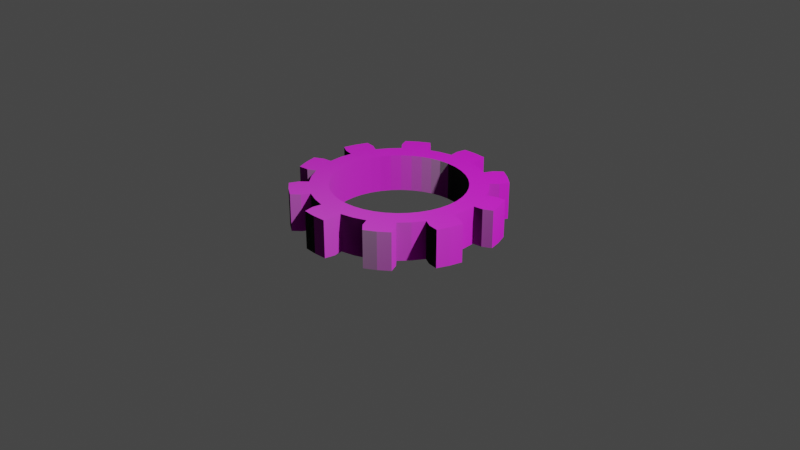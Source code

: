# Source: scrap-K-1928-30.blend  (saved by Blender 2.81.16; exported with 4.5.12 LTS)
import bpy
from mathutils import Matrix  # noqa: F401  (used for matrix-valued properties, if any)

bpy.ops.wm.read_factory_settings(use_empty=True)
scene = bpy.context.scene
scene.name = 'Scene'

# ---- collections
col_collection = bpy.data.collections.new('Collection'); scene.collection.children.link(col_collection)

# ---- images (referenced by path relative to the original .blend; pixels are not part of the script)
import os
ASSET_DIR = os.environ.get("B2B_ASSET_DIR", "")  # directory of the original .blend (textures are referenced by path, not embedded)
HERE = os.path.dirname(os.path.abspath(__file__))  # packed textures are extracted next to this script under _unpacked/

def load_image(name, relpath, width, height, colorspace="sRGB"):
    """Load a texture the original file referenced (path relative to the .blend, or extracted next to this script)."""
    p = next((c for c in (os.path.join(HERE, relpath), os.path.join(ASSET_DIR, relpath)) if relpath and os.path.exists(c)), "")
    if p:
        img = bpy.data.images.load(p, check_existing=True)
        img.name = name
    else:  # same state as the original file: an image datablock whose file is absent (Cycles renders it pink)
        img = bpy.data.images.new(name, width, height)
        img.source = "FILE"
        img.filepath = "//" + (relpath or name)
    img.colorspace_settings.name = colorspace
    return img
img_rustmixedonpaint012_col_var1_3k_jpg = load_image('RustMixedOnPaint012_COL_VAR1_3K.jpg', 'RustMixedOnPaint012_COL_VAR1_3K.jpg', 1024, 1024, 'sRGB')
img_rustmixedonpaint012_nrm_3k_jpg = load_image('RustMixedOnPaint012_NRM_3K.jpg', 'RustMixedOnPaint012_NRM_3K.jpg', 1024, 1024, 'sRGB')

# ---- materials (node trees are filled in below, after node groups)
mat_rust = bpy.data.materials.new('Rust')
mat_rust.use_transparent_shadow = False

# ---- material node trees
mat_rust.use_nodes = True; mat_rust.node_tree.nodes.clear()
_N = mat_rust.node_tree.nodes; _L = mat_rust.node_tree.links
n0 = _N.new('ShaderNodeOutputMaterial'); n0.name = 'Material Output'; n0.location = (300, 300)
n1 = _N.new('ShaderNodeBsdfPrincipled'); n1.name = 'Principled BSDF'; n1.location = (10, 300)
n1.distribution = 'GGX'
n1.subsurface_method = 'BURLEY'
n1.inputs[3].default_value = 1.45
n1.inputs[27].default_value = (0.0, 0.0, 0.0, 1.0)
n1.inputs[28].default_value = 1.0
n2 = _N.new('ShaderNodeTexImage'); n2.name = 'Image Texture'; n2.location = (-412, 251)
n2.image = img_rustmixedonpaint012_col_var1_3k_jpg
n3 = _N.new('ShaderNodeTexImage'); n3.name = 'Image Texture.001'; n3.location = (-409, -63)
n3.image = img_rustmixedonpaint012_nrm_3k_jpg
_L.new(n1.outputs[0], n0.inputs[0])
_L.new(n2.outputs[0], n1.inputs[0])
_L.new(n3.outputs[0], n1.inputs[5])
n0.is_active_output = True

# ---- world
world_world = bpy.data.worlds.new('World'); scene.world = world_world
world_world.use_nodes = True; world_world.node_tree.nodes.clear()
_N = world_world.node_tree.nodes; _L = world_world.node_tree.links
n0 = _N.new('ShaderNodeOutputWorld'); n0.name = 'World Output'; n0.location = (300, 300)
n1 = _N.new('ShaderNodeBackground'); n1.name = 'Background'; n1.location = (10, 300)
n1.inputs[0].default_value = (0.05088, 0.05088, 0.05088, 1.0)
_L.new(n1.outputs[0], n0.inputs[0])
n0.is_active_output = True
world_world.color = (0.05088, 0.05088, 0.05088)
world_world.use_sun_shadow = False
world_world.sun_shadow_jitter_overblur = 0.0

# ---- cameras
cam_camera = bpy.data.cameras.new('Camera')
cam_camera.clip_end = 100.0
cam_camera.ortho_scale = 7.314

# ---- lights
light_light = bpy.data.lights.new('Light', 'POINT')
light_light.transmission_factor = 0.0
light_light.energy = 1000.0
light_light.shadow_soft_size = 0.1
light_light.shadow_maximum_resolution = 0.006
light_light.use_absolute_resolution = True

# ---- meshes
me_gear = bpy.data.meshes.new('Gear')
me_gear.from_pydata([(-0.1095, 0.6914, -0.2), (-0.1408, 0.8889, -0.2), (-0.1564, 0.9877, -0.2), (-0.1361, 1.092, -0.2), (-0.1095, 0.6914, 0.2), (-0.1408, 0.8889, 0.2), (-0.1564, 0.9877, 0.2), (-0.1361, 1.092, 0.2), (-0.2163, 0.6657, -0.2), (-0.3178, 0.6237, -0.2), (-0.4114, 0.5663, -0.2), (-0.495, 0.495, -0.2), (-0.2781, 0.856, -0.2), (-0.4086, 0.8019, -0.2), (-0.529, 0.7281, -0.2), (-0.6364, 0.6364, -0.2), (-0.454, 0.891, -0.2), (-0.5878, 0.809, -0.2), (-0.7071, 0.7071, -0.2), (-0.5315, 0.9631, -0.2), (-0.6466, 0.8899, -0.2), (-0.7517, 0.8031, -0.2), (-0.2163, 0.6657, 0.2), (-0.3178, 0.6237, 0.2), (-0.4114, 0.5663, 0.2), (-0.495, 0.495, 0.2), (-0.2781, 0.856, 0.2), (-0.4086, 0.8019, 0.2), (-0.529, 0.7281, 0.2), (-0.6364, 0.6364, 0.2), (-0.454, 0.891, 0.2), (-0.5878, 0.809, 0.2), (-0.7071, 0.7071, 0.2), (-0.5315, 0.9631, 0.2), (-0.6466, 0.8899, 0.2), (-0.7517, 0.8031, 0.2), (-0.5663, 0.4114, -0.2), (-0.6237, 0.3178, -0.2), (-0.6657, 0.2163, -0.2), (-0.6914, 0.1095, -0.2), (-0.7281, 0.529, -0.2), (-0.8019, 0.4086, -0.2), (-0.856, 0.2781, -0.2), (-0.8889, 0.1408, -0.2), (-0.891, 0.454, -0.2), (-0.9511, 0.309, -0.2), (-0.9877, 0.1564, -0.2), (-0.9961, 0.4667, -0.2), (-1.046, 0.3399, -0.2), (-1.08, 0.2079, -0.2), (-0.5663, 0.4114, 0.2), (-0.6237, 0.3178, 0.2), (-0.6657, 0.2163, 0.2), (-0.6914, 0.1095, 0.2), (-0.7281, 0.529, 0.2), (-0.8019, 0.4086, 0.2), (-0.856, 0.2781, 0.2), (-0.8889, 0.1408, 0.2), (-0.891, 0.454, 0.2), (-0.9511, 0.309, 0.2), (-0.9877, 0.1564, 0.2), (-0.9961, 0.4667, 0.2), (-1.046, 0.3399, 0.2), (-1.08, 0.2079, 0.2), (0.0, 0.7, -0.2), (0.1095, 0.6914, -0.2), (0.0, 0.9, -0.2), (0.1408, 0.8889, -0.2), (0.0, 1.0, -0.2), (0.1564, 0.9877, -0.2), (0.0, 1.1, -0.2), (0.1361, 1.092, -0.2), (0.0, 0.7, 0.2), (0.1095, 0.6914, 0.2), (0.0, 0.9, 0.2), (0.1408, 0.8889, 0.2), (0.0, 1.0, 0.2), (0.1564, 0.9877, 0.2), (0.0, 1.1, 0.2), (0.1361, 1.092, 0.2), (0.2163, 0.6657, -0.2), (0.3178, 0.6237, -0.2), (0.4114, 0.5663, -0.2), (0.495, 0.495, -0.2), (0.2781, 0.856, -0.2), (0.4086, 0.8019, -0.2), (0.529, 0.7281, -0.2), (0.6364, 0.6364, -0.2), (0.454, 0.891, -0.2), (0.5878, 0.809, -0.2), (0.7071, 0.7071, -0.2), (0.5315, 0.9631, -0.2), (0.6466, 0.8899, -0.2), (0.7517, 0.8031, -0.2), (0.2163, 0.6657, 0.2), (0.3178, 0.6237, 0.2), (0.4114, 0.5663, 0.2), (0.495, 0.495, 0.2), (0.2781, 0.856, 0.2), (0.4086, 0.8019, 0.2), (0.529, 0.7281, 0.2), (0.6364, 0.6364, 0.2), (0.454, 0.891, 0.2), (0.5878, 0.809, 0.2), (0.7071, 0.7071, 0.2), (0.5315, 0.9631, 0.2), (0.6466, 0.8899, 0.2), (0.7517, 0.8031, 0.2), (0.5663, 0.4114, -0.2), (0.6237, 0.3178, -0.2), (0.6657, 0.2163, -0.2), (0.6914, 0.1095, -0.2), (0.7281, 0.529, -0.2), (0.8019, 0.4086, -0.2), (0.856, 0.2781, -0.2), (0.8889, 0.1408, -0.2), (0.891, 0.454, -0.2), (0.9511, 0.309, -0.2), (0.9877, 0.1564, -0.2), (0.9961, 0.4667, -0.2), (1.046, 0.3399, -0.2), (1.08, 0.2079, -0.2), (0.5663, 0.4114, 0.2), (0.6237, 0.3178, 0.2), (0.6657, 0.2163, 0.2), (0.6914, 0.1095, 0.2), (0.7281, 0.529, 0.2), (0.8019, 0.4086, 0.2), (0.856, 0.2781, 0.2), (0.8889, 0.1408, 0.2), (0.891, 0.454, 0.2), (0.9511, 0.309, 0.2), (0.9877, 0.1564, 0.2), (0.9961, 0.4667, 0.2), (1.046, 0.3399, 0.2), (1.08, 0.2079, 0.2), (-0.1095, -0.6914, -0.2), (-0.1408, -0.8889, -0.2), (-0.1564, -0.9877, -0.2), (-0.1361, -1.092, -0.2), (-0.1095, -0.6914, 0.2), (-0.1408, -0.8889, 0.2), (-0.1564, -0.9877, 0.2), (-0.1361, -1.092, 0.2), (-0.2163, -0.6657, -0.2), (-0.3178, -0.6237, -0.2), (-0.4114, -0.5663, -0.2), (-0.495, -0.495, -0.2), (-0.2781, -0.856, -0.2), (-0.4086, -0.8019, -0.2), (-0.529, -0.7281, -0.2), (-0.6364, -0.6364, -0.2), (-0.454, -0.891, -0.2), (-0.5878, -0.809, -0.2), (-0.7071, -0.7071, -0.2), (-0.5315, -0.9631, -0.2), (-0.6466, -0.8899, -0.2), (-0.7517, -0.8031, -0.2), (-0.2163, -0.6657, 0.2), (-0.3178, -0.6237, 0.2), (-0.4114, -0.5663, 0.2), (-0.495, -0.495, 0.2), (-0.2781, -0.856, 0.2), (-0.4086, -0.8019, 0.2), (-0.529, -0.7281, 0.2), (-0.6364, -0.6364, 0.2), (-0.454, -0.891, 0.2), (-0.5878, -0.809, 0.2), (-0.7071, -0.7071, 0.2), (-0.5315, -0.9631, 0.2), (-0.6466, -0.8899, 0.2), (-0.7517, -0.8031, 0.2), (-0.5663, -0.4114, -0.2), (-0.6237, -0.3178, -0.2), (-0.6657, -0.2163, -0.2), (-0.6914, -0.1095, -0.2), (-0.7281, -0.529, -0.2), (-0.8019, -0.4086, -0.2), (-0.856, -0.2781, -0.2), (-0.8889, -0.1408, -0.2), (-0.891, -0.454, -0.2), (-0.9511, -0.309, -0.2), (-0.9877, -0.1564, -0.2), (-0.9961, -0.4667, -0.2), (-1.046, -0.3399, -0.2), (-1.08, -0.2079, -0.2), (-0.5663, -0.4114, 0.2), (-0.6237, -0.3178, 0.2), (-0.6657, -0.2163, 0.2), (-0.6914, -0.1095, 0.2), (-0.7281, -0.529, 0.2), (-0.8019, -0.4086, 0.2), (-0.856, -0.2781, 0.2), (-0.8889, -0.1408, 0.2), (-0.891, -0.454, 0.2), (-0.9511, -0.309, 0.2), (-0.9877, -0.1564, 0.2), (-0.9961, -0.4667, 0.2), (-1.046, -0.3399, 0.2), (-1.08, -0.2079, 0.2), (-0.7, 0.0, -0.2), (-0.9, 0.0, -0.2), (-0.7, 0.0, 0.2), (-0.9, 0.0, 0.2), (0.0, -0.7, -0.2), (0.1095, -0.6914, -0.2), (0.0, -0.9, -0.2), (0.1408, -0.8889, -0.2), (0.0, -1.0, -0.2), (0.1564, -0.9877, -0.2), (0.0, -1.1, -0.2), (0.1361, -1.092, -0.2), (0.0, -0.7, 0.2), (0.1095, -0.6914, 0.2), (0.0, -0.9, 0.2), (0.1408, -0.8889, 0.2), (0.0, -1.0, 0.2), (0.1564, -0.9877, 0.2), (0.0, -1.1, 0.2), (0.1361, -1.092, 0.2), (0.2163, -0.6657, -0.2), (0.3178, -0.6237, -0.2), (0.4114, -0.5663, -0.2), (0.495, -0.495, -0.2), (0.2781, -0.856, -0.2), (0.4086, -0.8019, -0.2), (0.529, -0.7281, -0.2), (0.6364, -0.6364, -0.2), (0.454, -0.891, -0.2), (0.5878, -0.809, -0.2), (0.7071, -0.7071, -0.2), (0.5315, -0.9631, -0.2), (0.6466, -0.8899, -0.2), (0.7517, -0.8031, -0.2), (0.2163, -0.6657, 0.2), (0.3178, -0.6237, 0.2), (0.4114, -0.5663, 0.2), (0.495, -0.495, 0.2), (0.2781, -0.856, 0.2), (0.4086, -0.8019, 0.2), (0.529, -0.7281, 0.2), (0.6364, -0.6364, 0.2), (0.454, -0.891, 0.2), (0.5878, -0.809, 0.2), (0.7071, -0.7071, 0.2), (0.5315, -0.9631, 0.2), (0.6466, -0.8899, 0.2), (0.7517, -0.8031, 0.2), (0.5663, -0.4114, -0.2), (0.6237, -0.3178, -0.2), (0.6657, -0.2163, -0.2), (0.6914, -0.1095, -0.2), (0.7281, -0.529, -0.2), (0.8019, -0.4086, -0.2), (0.856, -0.2781, -0.2), (0.8889, -0.1408, -0.2), (0.891, -0.454, -0.2), (0.9511, -0.309, -0.2), (0.9877, -0.1564, -0.2), (0.9961, -0.4667, -0.2), (1.046, -0.3399, -0.2), (1.08, -0.2079, -0.2), (0.5663, -0.4114, 0.2), (0.6237, -0.3178, 0.2), (0.6657, -0.2163, 0.2), (0.6914, -0.1095, 0.2), (0.7281, -0.529, 0.2), (0.8019, -0.4086, 0.2), (0.856, -0.2781, 0.2), (0.8889, -0.1408, 0.2), (0.891, -0.454, 0.2), (0.9511, -0.309, 0.2), (0.9877, -0.1564, 0.2), (0.9961, -0.4667, 0.2), (1.046, -0.3399, 0.2), (1.08, -0.2079, 0.2), (0.7, 0.0, -0.2), (0.9, 0.0, -0.2), (0.7, 0.0, 0.2), (0.9, 0.0, 0.2)], [], [(66, 64, 0, 1), (68, 66, 1, 2), (70, 68, 2, 3), (72, 74, 5, 4), (74, 76, 6, 5), (76, 78, 7, 6), (78, 70, 3, 7), (7, 3, 2, 6), (6, 2, 1, 5), (12, 8, 9, 13), (13, 9, 10, 14), (14, 10, 11, 15), (16, 13, 14, 17), (17, 14, 15, 18), (19, 16, 17, 20), (20, 17, 18, 21), (22, 26, 27, 23), (23, 27, 28, 24), (24, 28, 29, 25), (27, 30, 31, 28), (28, 31, 32, 29), (30, 33, 34, 31), (31, 34, 35, 32), (26, 12, 13, 27), (27, 13, 16, 30), (30, 16, 19, 33), (33, 19, 20, 34), (34, 20, 21, 35), (35, 21, 18, 32), (32, 18, 15, 29), (0, 8, 12, 1), (1, 12, 26, 5), (5, 26, 22, 4), (40, 36, 37, 41), (41, 37, 38, 42), (42, 38, 39, 43), (44, 41, 42, 45), (45, 42, 43, 46), (47, 44, 45, 48), (48, 45, 46, 49), (50, 54, 55, 51), (51, 55, 56, 52), (52, 56, 57, 53), (55, 58, 59, 56), (56, 59, 60, 57), (58, 61, 62, 59), (59, 62, 63, 60), (54, 40, 41, 55), (55, 41, 44, 58), (58, 44, 47, 61), (61, 47, 48, 62), (62, 48, 49, 63), (63, 49, 46, 60), (60, 46, 43, 57), (11, 36, 40, 15), (15, 40, 54, 29), (29, 54, 50, 25), (39, 200, 201, 43), (43, 201, 203, 57), (57, 203, 202, 53), (200, 39, 53, 202), (39, 38, 52, 53), (38, 37, 51, 52), (37, 36, 50, 51), (36, 11, 25, 50), (11, 10, 24, 25), (10, 9, 23, 24), (9, 8, 22, 23), (8, 0, 4, 22), (0, 64, 72, 4), (66, 67, 65, 64), (68, 69, 67, 66), (70, 71, 69, 68), (72, 73, 75, 74), (74, 75, 77, 76), (76, 77, 79, 78), (78, 79, 71, 70), (79, 77, 69, 71), (77, 75, 67, 69), (84, 85, 81, 80), (85, 86, 82, 81), (86, 87, 83, 82), (88, 89, 86, 85), (89, 90, 87, 86), (91, 92, 89, 88), (92, 93, 90, 89), (94, 95, 99, 98), (95, 96, 100, 99), (96, 97, 101, 100), (99, 100, 103, 102), (100, 101, 104, 103), (102, 103, 106, 105), (103, 104, 107, 106), (98, 99, 85, 84), (99, 102, 88, 85), (102, 105, 91, 88), (105, 106, 92, 91), (106, 107, 93, 92), (107, 104, 90, 93), (104, 101, 87, 90), (65, 67, 84, 80), (67, 75, 98, 84), (75, 73, 94, 98), (112, 113, 109, 108), (113, 114, 110, 109), (114, 115, 111, 110), (116, 117, 114, 113), (117, 118, 115, 114), (119, 120, 117, 116), (120, 121, 118, 117), (122, 123, 127, 126), (123, 124, 128, 127), (124, 125, 129, 128), (127, 128, 131, 130), (128, 129, 132, 131), (130, 131, 134, 133), (131, 132, 135, 134), (126, 127, 113, 112), (127, 130, 116, 113), (130, 133, 119, 116), (133, 134, 120, 119), (134, 135, 121, 120), (135, 132, 118, 121), (132, 129, 115, 118), (83, 87, 112, 108), (87, 101, 126, 112), (101, 97, 122, 126), (111, 115, 277, 276), (115, 129, 279, 277), (129, 125, 278, 279), (276, 278, 125, 111), (111, 125, 124, 110), (110, 124, 123, 109), (109, 123, 122, 108), (108, 122, 97, 83), (83, 97, 96, 82), (82, 96, 95, 81), (81, 95, 94, 80), (80, 94, 73, 65), (65, 73, 72, 64), (206, 137, 136, 204), (208, 138, 137, 206), (210, 139, 138, 208), (212, 140, 141, 214), (214, 141, 142, 216), (216, 142, 143, 218), (218, 143, 139, 210), (143, 142, 138, 139), (142, 141, 137, 138), (148, 149, 145, 144), (149, 150, 146, 145), (150, 151, 147, 146), (152, 153, 150, 149), (153, 154, 151, 150), (155, 156, 153, 152), (156, 157, 154, 153), (158, 159, 163, 162), (159, 160, 164, 163), (160, 161, 165, 164), (163, 164, 167, 166), (164, 165, 168, 167), (166, 167, 170, 169), (167, 168, 171, 170), (162, 163, 149, 148), (163, 166, 152, 149), (166, 169, 155, 152), (169, 170, 156, 155), (170, 171, 157, 156), (171, 168, 154, 157), (168, 165, 151, 154), (136, 137, 148, 144), (137, 141, 162, 148), (141, 140, 158, 162), (176, 177, 173, 172), (177, 178, 174, 173), (178, 179, 175, 174), (180, 181, 178, 177), (181, 182, 179, 178), (183, 184, 181, 180), (184, 185, 182, 181), (186, 187, 191, 190), (187, 188, 192, 191), (188, 189, 193, 192), (191, 192, 195, 194), (192, 193, 196, 195), (194, 195, 198, 197), (195, 196, 199, 198), (190, 191, 177, 176), (191, 194, 180, 177), (194, 197, 183, 180), (197, 198, 184, 183), (198, 199, 185, 184), (199, 196, 182, 185), (196, 193, 179, 182), (147, 151, 176, 172), (151, 165, 190, 176), (165, 161, 186, 190), (175, 179, 201, 200), (179, 193, 203, 201), (193, 189, 202, 203), (200, 202, 189, 175), (175, 189, 188, 174), (174, 188, 187, 173), (173, 187, 186, 172), (172, 186, 161, 147), (147, 161, 160, 146), (146, 160, 159, 145), (145, 159, 158, 144), (144, 158, 140, 136), (136, 140, 212, 204), (206, 204, 205, 207), (208, 206, 207, 209), (210, 208, 209, 211), (212, 214, 215, 213), (214, 216, 217, 215), (216, 218, 219, 217), (218, 210, 211, 219), (219, 211, 209, 217), (217, 209, 207, 215), (224, 220, 221, 225), (225, 221, 222, 226), (226, 222, 223, 227), (228, 225, 226, 229), (229, 226, 227, 230), (231, 228, 229, 232), (232, 229, 230, 233), (234, 238, 239, 235), (235, 239, 240, 236), (236, 240, 241, 237), (239, 242, 243, 240), (240, 243, 244, 241), (242, 245, 246, 243), (243, 246, 247, 244), (238, 224, 225, 239), (239, 225, 228, 242), (242, 228, 231, 245), (245, 231, 232, 246), (246, 232, 233, 247), (247, 233, 230, 244), (244, 230, 227, 241), (205, 220, 224, 207), (207, 224, 238, 215), (215, 238, 234, 213), (252, 248, 249, 253), (253, 249, 250, 254), (254, 250, 251, 255), (256, 253, 254, 257), (257, 254, 255, 258), (259, 256, 257, 260), (260, 257, 258, 261), (262, 266, 267, 263), (263, 267, 268, 264), (264, 268, 269, 265), (267, 270, 271, 268), (268, 271, 272, 269), (270, 273, 274, 271), (271, 274, 275, 272), (266, 252, 253, 267), (267, 253, 256, 270), (270, 256, 259, 273), (273, 259, 260, 274), (274, 260, 261, 275), (275, 261, 258, 272), (272, 258, 255, 269), (223, 248, 252, 227), (227, 252, 266, 241), (241, 266, 262, 237), (251, 276, 277, 255), (255, 277, 279, 269), (269, 279, 278, 265), (276, 251, 265, 278), (251, 250, 264, 265), (250, 249, 263, 264), (249, 248, 262, 263), (248, 223, 237, 262), (223, 222, 236, 237), (222, 221, 235, 236), (221, 220, 234, 235), (220, 205, 213, 234), (205, 204, 212, 213)])
_uv = me_gear.uv_layers.new(name='UVMap')
_uv.uv.foreach_set('vector', [0.75, 0.5263, 0.75, 0.4737, 0.7753, 0.4714, 0.7826, 0.5234, 0.75, 0.5526, 0.75, 0.5263, 0.7826, 0.5234, 0.7862, 0.5494, 0.75, 0.5789, 0.75, 0.5526, 0.7862, 0.5494, 0.7815, 0.5767, 0.25, 0.1053, 0.25, 0.05263, 0.2826, 0.05555, 0.2753, 0.1075, 0.25, 0.05263, 0.25, 0.02632, 0.2862, 0.02956, 0.2826, 0.05555, 0.25, 0.02632, 0.25, 0.0, 0.2815, 0.002223, 0.2862, 0.02956, 0.6638, 0.6842, 0.6638, 0.5789, 0.6871, 0.5789, 0.6871, 0.6842, 0.8463, 0.7895, 0.8463, 0.6842, 0.868, 0.6842, 0.868, 0.7895, 0.5092, 1.0, 0.5092, 0.8947, 0.5263, 0.8947, 0.5263, 1.0, 0.8144, 0.5147, 0.8001, 0.4647, 0.8236, 0.4536, 0.8446, 0.5005, 0.8446, 0.5005, 0.8236, 0.4536, 0.8452, 0.4385, 0.8724, 0.4811, 0.8724, 0.4811, 0.8452, 0.4385, 0.8646, 0.4197, 0.8973, 0.4569, 0.8551, 0.5239, 0.8446, 0.5005, 0.8724, 0.4811, 0.886, 0.5024, 0.886, 0.5024, 0.8724, 0.4811, 0.8973, 0.4569, 0.9137, 0.4756, 0.873, 0.5429, 0.8551, 0.5239, 0.886, 0.5024, 0.8996, 0.5237, 0.8996, 0.5237, 0.886, 0.5024, 0.9137, 0.4756, 0.924, 0.5008, 0.3001, 0.1143, 0.3144, 0.06422, 0.3446, 0.07845, 0.3236, 0.1253, 0.3236, 0.1253, 0.3446, 0.07845, 0.3724, 0.09786, 0.3452, 0.1404, 0.3452, 0.1404, 0.3724, 0.09786, 0.3973, 0.122, 0.3646, 0.1592, 0.3446, 0.07845, 0.3551, 0.055, 0.386, 0.07657, 0.3724, 0.09786, 0.3724, 0.09786, 0.386, 0.07657, 0.4137, 0.1034, 0.3973, 0.122, 0.3551, 0.055, 0.373, 0.03604, 0.3996, 0.05528, 0.386, 0.07657, 0.386, 0.07657, 0.3996, 0.05528, 0.424, 0.07813, 0.4137, 0.1034, 0.6992, 0.7895, 0.6992, 0.8947, 0.6705, 0.8947, 0.6705, 0.7895, 0.0, 0.9444, 0.0, 0.8391, 0.02113, 0.8391, 0.02113, 0.9444, 0.02113, 0.9444, 0.02113, 0.8391, 0.04557, 0.8391, 0.04557, 0.9444, 0.492, 0.7895, 0.492, 0.8947, 0.4621, 0.8947, 0.4621, 0.7895, 0.4621, 0.7895, 0.4621, 0.8947, 0.4312, 0.8947, 0.4312, 0.7895, 0.1376, 0.9444, 0.1376, 0.8391, 0.1596, 0.8391, 0.1596, 0.9444, 0.1596, 0.9444, 0.1596, 0.8391, 0.1826, 0.8391, 0.1826, 0.9444, 0.7753, 0.4714, 0.8001, 0.4647, 0.8144, 0.5147, 0.7826, 0.5234, 0.725, 0.8947, 0.6992, 0.8947, 0.6992, 0.7895, 0.725, 0.7895, 0.2826, 0.05555, 0.3144, 0.06422, 0.3001, 0.1143, 0.2753, 0.1075, 0.9185, 0.4287, 0.8811, 0.3977, 0.8944, 0.3731, 0.9356, 0.397, 0.9356, 0.397, 0.8944, 0.3731, 0.9041, 0.3464, 0.9481, 0.3627, 0.9481, 0.3627, 0.9041, 0.3464, 0.91, 0.3183, 0.9557, 0.3265, 0.9562, 0.4089, 0.9356, 0.397, 0.9481, 0.3627, 0.9701, 0.3708, 0.9701, 0.3708, 0.9481, 0.3627, 0.9557, 0.3265, 0.9786, 0.3306, 0.9805, 0.4123, 0.9562, 0.4089, 0.9701, 0.3708, 0.9921, 0.3789, 0.9921, 0.3789, 0.9701, 0.3708, 0.9786, 0.3306, 1.0, 0.3442, 0.3811, 0.1812, 0.4185, 0.1503, 0.4356, 0.1819, 0.3944, 0.2058, 0.3944, 0.2058, 0.4356, 0.1819, 0.4481, 0.2163, 0.4041, 0.2325, 0.4041, 0.2325, 0.4481, 0.2163, 0.4557, 0.2524, 0.41, 0.2607, 0.4356, 0.1819, 0.4562, 0.17, 0.4701, 0.2082, 0.4481, 0.2163, 0.4481, 0.2163, 0.4701, 0.2082, 0.4786, 0.2483, 0.4557, 0.2524, 0.4562, 0.17, 0.4805, 0.1667, 0.4921, 0.2, 0.4701, 0.2082, 0.4701, 0.2082, 0.4921, 0.2, 0.5, 0.2348, 0.4786, 0.2483, 0.4681, 0.7895, 0.4681, 0.6842, 0.5005, 0.6842, 0.5005, 0.7895, 0.8265, 0.8947, 0.8265, 0.7895, 0.8492, 0.7895, 0.8492, 0.8947, 0.8492, 0.8947, 0.8492, 0.7895, 0.8699, 0.7895, 0.8699, 0.8947, 0.6116, 0.7895, 0.6116, 0.8947, 0.5815, 0.8947, 0.5815, 0.7895, 0.5815, 0.7895, 0.5815, 0.8947, 0.5528, 0.8947, 0.5528, 0.7895, 0.3256, 0.9444, 0.3256, 0.8391, 0.3498, 0.8391, 0.3498, 0.9444, 0.3498, 0.9444, 0.3498, 0.8391, 0.3698, 0.8391, 0.3698, 0.9444, 0.8646, 0.4197, 0.8811, 0.3977, 0.9185, 0.4287, 0.8973, 0.4569, 0.4354, 0.6842, 0.4681, 0.6842, 0.4681, 0.7895, 0.4354, 0.7895, 0.3973, 0.122, 0.4185, 0.1503, 0.3811, 0.1812, 0.3646, 0.1592, 0.91, 0.3183, 0.912, 0.2895, 0.9583, 0.2895, 0.9557, 0.3265, 0.3703, 0.5789, 0.3973, 0.5789, 0.3973, 0.6842, 0.3703, 0.6842, 0.4557, 0.2524, 0.4583, 0.2895, 0.412, 0.2895, 0.41, 0.2607, 0.09258, 0.8181, 0.09258, 0.7943, 0.1852, 0.7943, 0.1852, 0.8181, 0.09258, 0.7943, 0.09258, 0.7681, 0.1852, 0.7681, 0.1852, 0.7943, 0.09258, 0.7681, 0.09258, 0.7404, 0.1852, 0.7404, 0.1852, 0.7681, 0.09258, 0.7404, 0.09258, 0.7117, 0.1852, 0.7117, 0.1852, 0.7404, 0.09258, 0.7117, 0.09258, 0.6829, 0.1852, 0.6829, 0.1852, 0.7117, 0.09258, 0.6829, 0.09258, 0.6544, 0.1852, 0.6544, 0.1852, 0.6829, 0.09258, 0.6544, 0.09258, 0.6272, 0.1852, 0.6272, 0.1852, 0.6544, 0.09258, 0.6272, 0.09258, 0.6018, 0.1852, 0.6018, 0.1852, 0.6272, 0.09258, 0.6018, 0.09258, 0.5789, 0.1852, 0.5789, 0.1852, 0.6018, 0.2777, 0.5789, 0.2777, 0.5999, 0.1852, 0.5999, 0.1852, 0.5789, 0.75, 0.5263, 0.7174, 0.5234, 0.7247, 0.4714, 0.75, 0.4737, 0.75, 0.5526, 0.7138, 0.5494, 0.7174, 0.5234, 0.75, 0.5263, 0.75, 0.5789, 0.7185, 0.5767, 0.7138, 0.5494, 0.75, 0.5526, 0.25, 0.1053, 0.2247, 0.1075, 0.2174, 0.05555, 0.25, 0.05263, 0.25, 0.05263, 0.2174, 0.05555, 0.2138, 0.02956, 0.25, 0.02632, 0.25, 0.02632, 0.2138, 0.02956, 0.2185, 0.002223, 0.25, 0.0, 0.6638, 0.6842, 0.6381, 0.6842, 0.6381, 0.5789, 0.6638, 0.5789, 0.6381, 0.6842, 0.6193, 0.6842, 0.6193, 0.5789, 0.6381, 0.5789, 0.4677, 1.0, 0.4477, 1.0, 0.4477, 0.8947, 0.4677, 0.8947, 0.6856, 0.5147, 0.6554, 0.5005, 0.6764, 0.4536, 0.6999, 0.4647, 0.6554, 0.5005, 0.6276, 0.4811, 0.6548, 0.4385, 0.6764, 0.4536, 0.6276, 0.4811, 0.6027, 0.4569, 0.6354, 0.4197, 0.6548, 0.4385, 0.6449, 0.5239, 0.614, 0.5024, 0.6276, 0.4811, 0.6554, 0.5005, 0.614, 0.5024, 0.5863, 0.4756, 0.6027, 0.4569, 0.6276, 0.4811, 0.627, 0.5429, 0.6004, 0.5237, 0.614, 0.5024, 0.6449, 0.5239, 0.6004, 0.5237, 0.576, 0.5008, 0.5863, 0.4756, 0.614, 0.5024, 0.1999, 0.1143, 0.1764, 0.1253, 0.1554, 0.07845, 0.1856, 0.06422, 0.1764, 0.1253, 0.1548, 0.1404, 0.1276, 0.09786, 0.1554, 0.07845, 0.1548, 0.1404, 0.1354, 0.1592, 0.1027, 0.122, 0.1276, 0.09786, 0.1554, 0.07845, 0.1276, 0.09786, 0.114, 0.07657, 0.1449, 0.055, 0.1276, 0.09786, 0.1027, 0.122, 0.08634, 0.1034, 0.114, 0.07657, 0.1449, 0.055, 0.114, 0.07657, 0.1004, 0.05528, 0.127, 0.03604, 0.114, 0.07657, 0.08634, 0.1034, 0.07603, 0.07813, 0.1004, 0.05528, 0.7206, 0.7895, 0.6892, 0.7895, 0.6892, 0.6842, 0.7206, 0.6842, 0.2321, 0.9444, 0.2094, 0.9444, 0.2094, 0.8391, 0.2321, 0.8391, 0.2094, 0.9444, 0.1852, 0.9444, 0.1852, 0.8391, 0.2094, 0.8391, 0.6892, 0.7895, 0.6579, 0.7895, 0.6579, 0.6842, 0.6892, 0.6842, 0.6579, 0.7895, 0.6263, 0.7895, 0.6263, 0.6842, 0.6579, 0.6842, 0.2321, 0.8391, 0.2558, 0.8391, 0.2558, 0.9444, 0.2321, 0.9444, 0.2558, 0.8391, 0.2788, 0.8391, 0.2788, 0.9444, 0.2558, 0.9444, 0.7247, 0.4714, 0.7174, 0.5234, 0.6856, 0.5147, 0.6999, 0.4647, 0.7501, 0.6842, 0.7501, 0.7895, 0.7206, 0.7895, 0.7206, 0.6842, 0.2174, 0.05555, 0.2247, 0.1075, 0.1999, 0.1143, 0.1856, 0.06422, 0.5815, 0.4287, 0.5644, 0.397, 0.6056, 0.3731, 0.6189, 0.3977, 0.5644, 0.397, 0.5519, 0.3627, 0.5959, 0.3464, 0.6056, 0.3731, 0.5519, 0.3627, 0.5443, 0.3265, 0.59, 0.3183, 0.5959, 0.3464, 0.5438, 0.4089, 0.5299, 0.3708, 0.5519, 0.3627, 0.5644, 0.397, 0.5299, 0.3708, 0.5214, 0.3306, 0.5443, 0.3265, 0.5519, 0.3627, 0.5195, 0.4123, 0.5079, 0.3789, 0.5299, 0.3708, 0.5438, 0.4089, 0.5079, 0.3789, 0.5, 0.3442, 0.5214, 0.3306, 0.5299, 0.3708, 0.1189, 0.1812, 0.1056, 0.2058, 0.0644, 0.1819, 0.08148, 0.1503, 0.1056, 0.2058, 0.09592, 0.2325, 0.05189, 0.2163, 0.0644, 0.1819, 0.09592, 0.2325, 0.08998, 0.2607, 0.04426, 0.2524, 0.05189, 0.2163, 0.0644, 0.1819, 0.05189, 0.2163, 0.02988, 0.2082, 0.04378, 0.17, 0.05189, 0.2163, 0.04426, 0.2524, 0.0214, 0.2483, 0.02988, 0.2082, 0.04378, 0.17, 0.02988, 0.2082, 0.007871, 0.2, 0.01946, 0.1667, 0.02988, 0.2082, 0.0214, 0.2483, 0.0, 0.2348, 0.007871, 0.2, 0.5313, 0.7895, 0.5005, 0.7895, 0.5005, 0.6842, 0.5313, 0.6842, 0.409, 1.0, 0.3879, 1.0, 0.3879, 0.8947, 0.409, 0.8947, 0.3879, 1.0, 0.3703, 1.0, 0.3703, 0.8947, 0.3879, 0.8947, 0.75, 0.5789, 0.7774, 0.5789, 0.7774, 0.6842, 0.75, 0.6842, 0.7774, 0.5789, 0.8027, 0.5789, 0.8027, 0.6842, 0.7774, 0.6842, 0.5515, 0.6842, 0.5288, 0.6842, 0.5288, 0.5789, 0.5515, 0.5789, 0.5288, 0.6842, 0.5117, 0.6842, 0.5117, 0.5789, 0.5288, 0.5789, 0.6354, 0.4197, 0.6027, 0.4569, 0.5815, 0.4287, 0.6189, 0.3977, 0.5634, 0.6842, 0.5634, 0.7895, 0.5313, 0.7895, 0.5313, 0.6842, 0.1027, 0.122, 0.1354, 0.1592, 0.1189, 0.1812, 0.08148, 0.1503, 0.59, 0.3183, 0.5443, 0.3265, 0.5417, 0.2895, 0.588, 0.2895, 0.5117, 0.5789, 0.5117, 0.6842, 0.4879, 0.6842, 0.4879, 0.5789, 0.04426, 0.2524, 0.08998, 0.2607, 0.08799, 0.2895, 0.0417, 0.2895, 0.0, 0.8181, 0.09258, 0.8181, 0.09258, 0.8391, 3.449e-09, 0.8391, 0.2777, 0.8391, 0.1852, 0.8391, 0.1852, 0.8162, 0.2777, 0.8162, 0.2777, 0.8162, 0.1852, 0.8162, 0.1852, 0.7908, 0.2777, 0.7908, 0.2777, 0.7908, 0.1852, 0.7908, 0.1852, 0.7636, 0.2777, 0.7636, 0.2777, 0.7636, 0.1852, 0.7636, 0.1852, 0.7352, 0.2777, 0.7352, 0.2777, 0.7352, 0.1852, 0.7352, 0.1852, 0.7063, 0.2777, 0.7063, 0.2777, 0.7063, 0.1852, 0.7063, 0.1852, 0.6776, 0.2777, 0.6776, 0.2777, 0.6776, 0.1852, 0.6776, 0.1852, 0.6499, 0.2777, 0.6499, 0.2777, 0.6499, 0.1852, 0.6499, 0.1852, 0.6238, 0.2777, 0.6238, 0.2777, 0.6238, 0.1852, 0.6238, 0.1852, 0.5999, 0.2777, 0.5999, 0.75, 0.05263, 0.7826, 0.05555, 0.7753, 0.1075, 0.75, 0.1053, 0.75, 0.02632, 0.7862, 0.02956, 0.7826, 0.05555, 0.75, 0.05263, 0.75, 0.0, 0.7815, 0.002223, 0.7862, 0.02956, 0.75, 0.02632, 0.25, 0.4737, 0.2753, 0.4714, 0.2826, 0.5234, 0.25, 0.5263, 0.25, 0.5263, 0.2826, 0.5234, 0.2862, 0.5494, 0.25, 0.5526, 0.25, 0.5526, 0.2862, 0.5494, 0.2815, 0.5767, 0.25, 0.5789, 0.5748, 0.5789, 0.6005, 0.5789, 0.6005, 0.6842, 0.5748, 0.6842, 0.6005, 0.5789, 0.6193, 0.5789, 0.6193, 0.6842, 0.6005, 0.6842, 0.4677, 0.8947, 0.4878, 0.8947, 0.4878, 1.0, 0.4677, 1.0, 0.8144, 0.06422, 0.8446, 0.07845, 0.8236, 0.1253, 0.8001, 0.1143, 0.8446, 0.07845, 0.8724, 0.09786, 0.8452, 0.1404, 0.8236, 0.1253, 0.8724, 0.09786, 0.8973, 0.122, 0.8646, 0.1592, 0.8452, 0.1404, 0.8551, 0.055, 0.886, 0.07657, 0.8724, 0.09786, 0.8446, 0.07845, 0.886, 0.07657, 0.9137, 0.1034, 0.8973, 0.122, 0.8724, 0.09786, 0.873, 0.03604, 0.8996, 0.05528, 0.886, 0.07657, 0.8551, 0.055, 0.8996, 0.05528, 0.924, 0.07813, 0.9137, 0.1034, 0.886, 0.07657, 0.3001, 0.4647, 0.3236, 0.4536, 0.3446, 0.5005, 0.3144, 0.5147, 0.3236, 0.4536, 0.3452, 0.4385, 0.3724, 0.4811, 0.3446, 0.5005, 0.3452, 0.4385, 0.3646, 0.4197, 0.3973, 0.4569, 0.3724, 0.4811, 0.3446, 0.5005, 0.3724, 0.4811, 0.386, 0.5024, 0.3551, 0.5239, 0.3724, 0.4811, 0.3973, 0.4569, 0.4137, 0.4756, 0.386, 0.5024, 0.3551, 0.5239, 0.386, 0.5024, 0.3996, 0.5237, 0.373, 0.5429, 0.386, 0.5024, 0.4137, 0.4756, 0.424, 0.5008, 0.3996, 0.5237, 0.4017, 0.8947, 0.3703, 0.8947, 0.3703, 0.7895, 0.4017, 0.7895, 0.7796, 0.7895, 0.8023, 0.7895, 0.8023, 0.8947, 0.7796, 0.8947, 0.8023, 0.7895, 0.8265, 0.7895, 0.8265, 0.8947, 0.8023, 0.8947, 0.75, 0.6842, 0.7186, 0.6842, 0.7186, 0.5789, 0.75, 0.5789, 0.7186, 0.6842, 0.6871, 0.6842, 0.6871, 0.5789, 0.7186, 0.5789, 0.2788, 0.8391, 0.3026, 0.8391, 0.3026, 0.9444, 0.2788, 0.9444, 0.3026, 0.8391, 0.3256, 0.8391, 0.3256, 0.9444, 0.3026, 0.9444, 0.7753, 0.1075, 0.7826, 0.05555, 0.8144, 0.06422, 0.8001, 0.1143, 0.4312, 0.7895, 0.4312, 0.8947, 0.4017, 0.8947, 0.4017, 0.7895, 0.2826, 0.5234, 0.2753, 0.4714, 0.3001, 0.4647, 0.3144, 0.5147, 0.9185, 0.1503, 0.9356, 0.1819, 0.8944, 0.2058, 0.8811, 0.1812, 0.9356, 0.1819, 0.9481, 0.2163, 0.9041, 0.2325, 0.8944, 0.2058, 0.9481, 0.2163, 0.9557, 0.2524, 0.91, 0.2607, 0.9041, 0.2325, 0.9562, 0.17, 0.9701, 0.2082, 0.9481, 0.2163, 0.9356, 0.1819, 0.9701, 0.2082, 0.9786, 0.2483, 0.9557, 0.2524, 0.9481, 0.2163, 0.9805, 0.1667, 0.9921, 0.2, 0.9701, 0.2082, 0.9562, 0.17, 0.9921, 0.2, 1.0, 0.2348, 0.9786, 0.2483, 0.9701, 0.2082, 0.3811, 0.3977, 0.3944, 0.3731, 0.4356, 0.397, 0.4185, 0.4287, 0.3944, 0.3731, 0.4041, 0.3464, 0.4481, 0.3627, 0.4356, 0.397, 0.4041, 0.3464, 0.41, 0.3183, 0.4557, 0.3265, 0.4481, 0.3627, 0.4356, 0.397, 0.4481, 0.3627, 0.4701, 0.3708, 0.4562, 0.4089, 0.4481, 0.3627, 0.4557, 0.3265, 0.4786, 0.3306, 0.4701, 0.3708, 0.4562, 0.4089, 0.4701, 0.3708, 0.4921, 0.3789, 0.4805, 0.4123, 0.4701, 0.3708, 0.4786, 0.3306, 0.5, 0.3442, 0.4921, 0.3789, 0.5942, 0.7895, 0.5634, 0.7895, 0.5634, 0.6842, 0.5942, 0.6842, 0.409, 0.8947, 0.4301, 0.8947, 0.4301, 1.0, 0.409, 1.0, 0.4301, 0.8947, 0.4477, 0.8947, 0.4477, 1.0, 0.4301, 1.0, 0.8029, 0.7895, 0.7754, 0.7895, 0.7754, 0.6842, 0.8029, 0.6842, 0.7754, 0.7895, 0.7501, 0.7895, 0.7501, 0.6842, 0.7754, 0.6842, 0.4609, 0.6842, 0.4382, 0.6842, 0.4382, 0.5789, 0.4609, 0.5789, 0.4382, 0.6842, 0.421, 0.6842, 0.421, 0.5789, 0.4382, 0.5789, 0.8646, 0.1592, 0.8973, 0.122, 0.9185, 0.1503, 0.8811, 0.1812, 0.6263, 0.6842, 0.6263, 0.7895, 0.5942, 0.7895, 0.5942, 0.6842, 0.3973, 0.4569, 0.3646, 0.4197, 0.3811, 0.3977, 0.4185, 0.4287, 0.91, 0.2607, 0.9557, 0.2524, 0.9583, 0.2895, 0.912, 0.2895, 0.421, 0.5789, 0.421, 0.6842, 0.3973, 0.6842, 0.3973, 0.5789, 0.4557, 0.3265, 0.41, 0.3183, 0.412, 0.2895, 0.4583, 0.2895, 0.09258, 0.8181, 0.1852, 0.8181, 0.1852, 0.8391, 0.09258, 0.8391, 0.2777, 0.5789, 0.3703, 0.5789, 0.3703, 0.6019, 0.2777, 0.6019, 0.2777, 0.6019, 0.3703, 0.6019, 0.3703, 0.6272, 0.2777, 0.6272, 0.2777, 0.6272, 0.3703, 0.6272, 0.3703, 0.6545, 0.2777, 0.6545, 0.2777, 0.6545, 0.3703, 0.6545, 0.3703, 0.6829, 0.2777, 0.6829, 0.2777, 0.6829, 0.3703, 0.6829, 0.3703, 0.7118, 0.2777, 0.7118, 0.2777, 0.7118, 0.3703, 0.7118, 0.3703, 0.7404, 0.2777, 0.7404, 0.2777, 0.7404, 0.3703, 0.7404, 0.3703, 0.7682, 0.2777, 0.7682, 0.2777, 0.7682, 0.3703, 0.7682, 0.3703, 0.7943, 0.2777, 0.7943, 0.2777, 0.7943, 0.3703, 0.7943, 0.3703, 0.8181, 0.2777, 0.8181, 0.75, 0.05263, 0.75, 0.1053, 0.7247, 0.1075, 0.7174, 0.05555, 0.75, 0.02632, 0.75, 0.05263, 0.7174, 0.05555, 0.7138, 0.02956, 0.75, 0.0, 0.75, 0.02632, 0.7138, 0.02956, 0.7185, 0.002223, 0.25, 0.4737, 0.25, 0.5263, 0.2174, 0.5234, 0.2247, 0.4714, 0.25, 0.5263, 0.25, 0.5526, 0.2138, 0.5494, 0.2174, 0.5234, 0.25, 0.5526, 0.25, 0.5789, 0.2185, 0.5767, 0.2138, 0.5494, 0.5748, 0.5789, 0.5748, 0.6842, 0.5515, 0.6842, 0.5515, 0.5789, 0.8469, 0.6842, 0.8469, 0.5789, 0.8686, 0.5789, 0.8686, 0.6842, 0.492, 1.0, 0.492, 0.8947, 0.5092, 0.8947, 0.5092, 1.0, 0.6856, 0.06422, 0.6999, 0.1143, 0.6764, 0.1253, 0.6554, 0.07845, 0.6554, 0.07845, 0.6764, 0.1253, 0.6548, 0.1404, 0.6276, 0.09786, 0.6276, 0.09786, 0.6548, 0.1404, 0.6354, 0.1592, 0.6027, 0.122, 0.6449, 0.055, 0.6554, 0.07845, 0.6276, 0.09786, 0.614, 0.07657, 0.614, 0.07657, 0.6276, 0.09786, 0.6027, 0.122, 0.5863, 0.1034, 0.627, 0.03604, 0.6449, 0.055, 0.614, 0.07657, 0.6004, 0.05528, 0.6004, 0.05528, 0.614, 0.07657, 0.5863, 0.1034, 0.576, 0.07813, 0.1999, 0.4647, 0.1856, 0.5147, 0.1554, 0.5005, 0.1764, 0.4536, 0.1764, 0.4536, 0.1554, 0.5005, 0.1276, 0.4811, 0.1548, 0.4385, 0.1548, 0.4385, 0.1276, 0.4811, 0.1027, 0.4569, 0.1354, 0.4197, 0.1554, 0.5005, 0.1449, 0.5239, 0.114, 0.5024, 0.1276, 0.4811, 0.1276, 0.4811, 0.114, 0.5024, 0.08634, 0.4756, 0.1027, 0.4569, 0.1449, 0.5239, 0.127, 0.5429, 0.1004, 0.5237, 0.114, 0.5024, 0.114, 0.5024, 0.1004, 0.5237, 0.07603, 0.5008, 0.08634, 0.4756, 0.7509, 0.8947, 0.7509, 0.7895, 0.7796, 0.7895, 0.7796, 0.8947, 0.09114, 0.8391, 0.09114, 0.9444, 0.07001, 0.9444, 0.07001, 0.8391, 0.07001, 0.8391, 0.07001, 0.9444, 0.04557, 0.9444, 0.04557, 0.8391, 0.5528, 0.7895, 0.5528, 0.8947, 0.5229, 0.8947, 0.5229, 0.7895, 0.5229, 0.7895, 0.5229, 0.8947, 0.492, 0.8947, 0.492, 0.7895, 0.1376, 0.8391, 0.1376, 0.9444, 0.1156, 0.9444, 0.1156, 0.8391, 0.1156, 0.8391, 0.1156, 0.9444, 0.09258, 0.9444, 0.09258, 0.8391, 0.7247, 0.1075, 0.6999, 0.1143, 0.6856, 0.06422, 0.7174, 0.05555, 0.725, 0.7895, 0.7509, 0.7895, 0.7509, 0.8947, 0.725, 0.8947, 0.2174, 0.5234, 0.1856, 0.5147, 0.1999, 0.4647, 0.2247, 0.4714, 0.5815, 0.1503, 0.6189, 0.1812, 0.6056, 0.2058, 0.5644, 0.1819, 0.5644, 0.1819, 0.6056, 0.2058, 0.5959, 0.2325, 0.5519, 0.2163, 0.5519, 0.2163, 0.5959, 0.2325, 0.59, 0.2607, 0.5443, 0.2524, 0.5438, 0.17, 0.5644, 0.1819, 0.5519, 0.2163, 0.5299, 0.2082, 0.5299, 0.2082, 0.5519, 0.2163, 0.5443, 0.2524, 0.5214, 0.2483, 0.5195, 0.1667, 0.5438, 0.17, 0.5299, 0.2082, 0.5079, 0.2, 0.5079, 0.2, 0.5299, 0.2082, 0.5214, 0.2483, 0.5, 0.2348, 0.1189, 0.3977, 0.08148, 0.4287, 0.0644, 0.397, 0.1056, 0.3731, 0.1056, 0.3731, 0.0644, 0.397, 0.05189, 0.3627, 0.09592, 0.3464, 0.09592, 0.3464, 0.05189, 0.3627, 0.04426, 0.3265, 0.08998, 0.3183, 0.0644, 0.397, 0.04378, 0.4089, 0.02988, 0.3708, 0.05189, 0.3627, 0.05189, 0.3627, 0.02988, 0.3708, 0.0214, 0.3306, 0.04426, 0.3265, 0.04378, 0.4089, 0.01946, 0.4123, 0.007871, 0.3789, 0.02988, 0.3708, 0.02988, 0.3708, 0.007871, 0.3789, 0.0, 0.3442, 0.0214, 0.3306, 0.4027, 0.6842, 0.4027, 0.7895, 0.3703, 0.7895, 0.3703, 0.6842, 0.8463, 0.6842, 0.8463, 0.7895, 0.8237, 0.7895, 0.8237, 0.6842, 0.8237, 0.6842, 0.8237, 0.7895, 0.8029, 0.7895, 0.8029, 0.6842, 0.6705, 0.7895, 0.6705, 0.8947, 0.6403, 0.8947, 0.6403, 0.7895, 0.6403, 0.7895, 0.6403, 0.8947, 0.6116, 0.8947, 0.6116, 0.7895, 0.8027, 0.6842, 0.8027, 0.5789, 0.8269, 0.5789, 0.8269, 0.6842, 0.8269, 0.6842, 0.8269, 0.5789, 0.8469, 0.5789, 0.8469, 0.6842, 0.6354, 0.1592, 0.6189, 0.1812, 0.5815, 0.1503, 0.6027, 0.122, 0.4354, 0.7895, 0.4027, 0.7895, 0.4027, 0.6842, 0.4354, 0.6842, 0.1027, 0.4569, 0.08148, 0.4287, 0.1189, 0.3977, 0.1354, 0.4197, 0.59, 0.2607, 0.588, 0.2895, 0.5417, 0.2895, 0.5443, 0.2524, 0.4609, 0.5789, 0.4879, 0.5789, 0.4879, 0.6842, 0.4609, 0.6842, 0.04426, 0.3265, 0.0417, 0.2895, 0.08799, 0.2895, 0.08998, 0.3183, 0.0, 0.8181, 3.449e-09, 0.7943, 0.09258, 0.7943, 0.09258, 0.8181, 3.449e-09, 0.7943, 3.449e-09, 0.7681, 0.09258, 0.7681, 0.09258, 0.7943, 3.449e-09, 0.7681, 1.724e-08, 0.7404, 0.09258, 0.7404, 0.09258, 0.7681, 1.724e-08, 0.7404, 3.449e-09, 0.7117, 0.09258, 0.7117, 0.09258, 0.7404, 3.449e-09, 0.7117, 6.898e-09, 0.6829, 0.09258, 0.6829, 0.09258, 0.7117, 6.898e-09, 0.6829, 6.898e-09, 0.6544, 0.09258, 0.6544, 0.09258, 0.6829, 6.898e-09, 0.6544, 2.414e-08, 0.6272, 0.09258, 0.6272, 0.09258, 0.6544, 2.414e-08, 0.6272, 2.414e-08, 0.6018, 0.09258, 0.6018, 0.09258, 0.6272, 2.414e-08, 0.6018, 2.759e-08, 0.5789, 0.09258, 0.5789, 0.09258, 0.6018, 0.2777, 0.8391, 0.2777, 0.8181, 0.3703, 0.8181, 0.3703, 0.8391])
me_gear.materials.append(mat_rust)
me_gear.use_remesh_fix_poles = True
me_gear.use_remesh_preserve_attributes = False
me_gear.use_mirror_vertex_groups = False
me_gear.update()

# ---- objects
ob_light = bpy.data.objects.new('Light', light_light)
ob_camera = bpy.data.objects.new('Camera', cam_camera)
ob_gear = bpy.data.objects.new('Gear', me_gear)

# ---- transforms, parenting, visibility, modifiers, constraints
ob_light.location = (4.076, 1.005, 5.904)
ob_light.rotation_euler = (0.6503, 0.05522, 1.866)
ob_light.lock_rotations_4d = False
ob_light.empty_display_type = 'ARROWS'
ob_light.color = (0.0, 0.0, 0.0, 0.0)
ob_light.lineart.crease_threshold = 0.0
ob_camera.location = (7.359, -6.926, 4.958)
ob_camera.rotation_euler = (1.109, 0.0, 0.8149)
ob_camera.lock_rotations_4d = False
ob_camera.empty_display_type = 'ARROWS'
ob_camera.color = (0.0, 0.0, 0.0, 0.0)
ob_camera.display_type = 'WIRE'
ob_camera.lineart.crease_threshold = 0.0
ob_gear.location = (0.0, 0.0, 0.2)
ob_gear.lineart.crease_threshold = 0.0
_vg = ob_gear.vertex_groups.new(name='Tips')
_vg = ob_gear.vertex_groups.new(name='Valleys')

# ---- collection membership
col_collection.objects.link(ob_light)
col_collection.objects.link(ob_camera)
col_collection.objects.link(ob_gear)

# ---- scene / render settings (as saved in the file)
scene.camera = ob_camera
scene.frame_start = 1; scene.frame_end = 250; scene.frame_set(1)
scene.render.engine = 'BLENDER_EEVEE_NEXT'
scene.cycles.use_denoising = False
scene.cycles.samples = 128
scene.cycles.sampling_pattern = 'TABULATED_SOBOL'
scene.cycles.use_adaptive_sampling = False
scene.cycles.use_light_tree = False
scene.view_settings.view_transform = 'Filmic'
bpy.context.view_layer.update()
